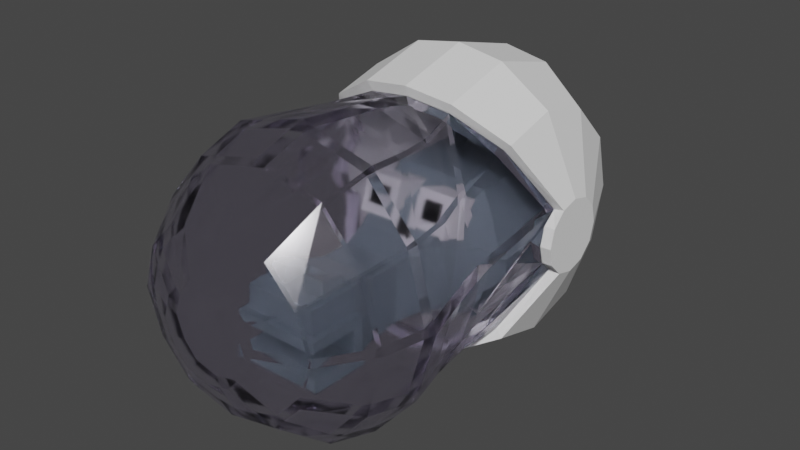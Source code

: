 # Source: player.blend  (saved by Blender 2.80.75; exported with 4.5.12 LTS)
import bpy
from mathutils import Matrix  # noqa: F401  (used for matrix-valued properties, if any)

bpy.ops.wm.read_factory_settings(use_empty=True)
scene = bpy.context.scene
scene.name = 'Scene'

# ---- collections
col_head = bpy.data.collections.new('head'); scene.collection.children.link(col_head)
col_spacesuit = bpy.data.collections.new('spacesuit'); scene.collection.children.link(col_spacesuit)

# ---- materials (node trees are filled in below, after node groups)
mat_002 = bpy.data.materials.new('Материал.002')
mat_x = bpy.data.materials.new('глаз')
mat_x_1 = bpy.data.materials.new('Материал')
mat_001 = bpy.data.materials.new('Материал.001')

# ---- material node trees
mat_002.use_nodes = True; mat_002.node_tree.nodes.clear()
_N = mat_002.node_tree.nodes; _L = mat_002.node_tree.links
n0 = _N.new('ShaderNodeOutputMaterial'); n0.name = 'Вывод материала'; n0.location = (300, 300)
n1 = _N.new('ShaderNodeBsdfPrincipled'); n1.name = 'Принципиальный BSDF'; n1.location = (10, 300)
n1.distribution = 'GGX'
n1.subsurface_method = 'BURLEY'
n1.inputs[0].default_value = (0.1628, 0.2058, 0.2287, 1.0)
n1.inputs[3].default_value = 1.45
n1.inputs[27].default_value = (0.0, 0.0, 0.0, 1.0)
n1.inputs[28].default_value = 1.0
_L.new(n1.outputs[0], n0.inputs[0])
n0.is_active_output = True
mat_x.use_nodes = True; mat_x.node_tree.nodes.clear()
_N = mat_x.node_tree.nodes; _L = mat_x.node_tree.links
n0 = _N.new('ShaderNodeOutputMaterial'); n0.name = 'Вывод материала'; n0.location = (300, 300)
n1 = _N.new('ShaderNodeBsdfPrincipled'); n1.name = 'Принципиальный BSDF'; n1.location = (10, 300)
n1.distribution = 'GGX'
n1.subsurface_method = 'BURLEY'
n1.inputs[3].default_value = 1.45
n1.inputs[27].default_value = (0.0, 0.0, 0.0, 1.0)
n1.inputs[28].default_value = 1.0
_L.new(n1.outputs[0], n0.inputs[0])
n0.is_active_output = True
mat_x_1.use_nodes = True; mat_x_1.node_tree.nodes.clear()
_N = mat_x_1.node_tree.nodes; _L = mat_x_1.node_tree.links
n0 = _N.new('ShaderNodeOutputMaterial'); n0.name = 'Вывод материала'; n0.location = (300, 300)
n1 = _N.new('ShaderNodeBsdfPrincipled'); n1.name = 'Принципиальный BSDF'; n1.location = (10, 300)
n1.distribution = 'GGX'
n1.subsurface_method = 'BURLEY'
n1.inputs[0].default_value = (0.0, 0.0, 0.0, 1.0)
n1.inputs[3].default_value = 1.45
n1.inputs[27].default_value = (0.0, 0.0, 0.0, 1.0)
n1.inputs[28].default_value = 1.0
_L.new(n1.outputs[0], n0.inputs[0])
n0.is_active_output = True
mat_001.use_nodes = True; mat_001.node_tree.nodes.clear()
_N = mat_001.node_tree.nodes; _L = mat_001.node_tree.links
n0 = _N.new('ShaderNodeOutputMaterial'); n0.name = 'Вывод материала'; n0.location = (300, 300)
n1 = _N.new('ShaderNodeBsdfGlass'); n1.name = 'BSDF стекла'; n1.location = (10, 300)
n1.distribution = 'GGX'
n1.inputs[0].default_value = (0.9649, 0.9492, 1.0, 1.0)
n1.inputs[1].default_value = 0.116
n1.inputs[2].default_value = 1.2
n2 = _N.new('ShaderNodeCombineXYZ'); n2.name = 'Объединить XYZ'; n2.location = (-180, 270)
_L.new(n1.outputs[0], n0.inputs[0])
_L.new(n2.outputs[0], n1.inputs[3])
n0.is_active_output = True

# ---- world
world_world = bpy.data.worlds.new('World'); scene.world = world_world
world_world.use_nodes = True; world_world.node_tree.nodes.clear()
_N = world_world.node_tree.nodes; _L = world_world.node_tree.links
n0 = _N.new('ShaderNodeOutputWorld'); n0.name = 'World Output'; n0.location = (300, 300)
n1 = _N.new('ShaderNodeBackground'); n1.name = 'Background'; n1.location = (10, 300)
n1.inputs[0].default_value = (0.05088, 0.05088, 0.05088, 1.0)
_L.new(n1.outputs[0], n0.inputs[0])
n0.is_active_output = True
world_world.color = (0.05088, 0.05088, 0.05088)
world_world.use_sun_shadow = False
world_world.sun_shadow_jitter_overblur = 0.0

# ---- meshes
me_x = bpy.data.meshes.new('Куб')
me_x.from_pydata([(1.0, -1.0, 1.0), (1.0, 0.5, -1.0), (0.0, 0.5, -1.0), (0.0, 0.5, 1.0), (0.0, 3.0, 1.0), (1.0, 3.0, 1.0), (1.0, 3.0, -0.9), (0.0, 3.0, -0.9), (0.0, 5.0, 2.0), (1.4, 5.0, 2.0), (1.4, 5.0, -1.5), (0.0, 5.0, -1.5), (0.0, 8.0, 2.0), (1.4, 8.0, 2.0), (1.4, 8.0, -1.5), (0.0, 8.0, -1.5), (2.0, 5.0, 0.3675), (2.0, 5.0, -0.3675), (2.0, 7.2, 0.735), (2.0, 7.2, -0.735), (0.3, 0.3, 1.0), (0.7, 0.4, 1.0), (0.9, -0.5, 1.0), (0.3, -0.5, 1.0), (0.3, 0.3, 1.1), (0.7, 0.4, 1.2), (0.9, -0.5, 1.5), (0.3, -0.5, 1.5), (0.0, 1.3, 0.8), (0.0, 2.2, 0.8), (0.0, 2.2, -0.9), (0.0, 1.3, -1.0), (0.8, 1.3, -1.0), (0.8, 2.2, -0.9), (0.8, 2.2, 0.8), (0.8, 1.3, 0.8), (1.0, -1.0, -1.0), (1.0, 0.5, 1.0), (0.0, -1.0, -1.0), (0.7656, 6.631, 2.0), (1.034, 6.631, 2.0), (0.7656, 7.169, 2.0), (1.034, 7.169, 2.0), (0.7656, 7.549, 4.3), (1.034, 7.549, 4.3), (0.7656, 7.851, 4.5), (1.034, 7.851, 4.5), (0.7656, 6.657, 2.833), (0.7656, 6.977, 3.667), (0.7656, 7.873, 3.667), (0.7656, 7.777, 2.833), (1.034, 7.873, 3.667), (1.034, 7.777, 2.833), (1.034, 6.977, 3.667), (1.034, 6.657, 2.833), (1.0, 0.5, 0.0), (0.0, 0.2, 0.0), (0.0, -1.0, 1.0), (0.0, -1.0, 0.5), (1.0, 0.5, 0.5), (1.0, 0.5, 0.3), (1.0, -1.0, 0.3), (0.0, -1.0, 0.3), (0.0, 0.2, -0.7), (1.0, 0.2, -1.0), (1.0, 0.2, 0.0), (1.0, 0.2, -0.7), (1.0, 0.2, 0.3), (1.2, -1.2, -0.699), (1.2, -1.2, -0.999), (0.0, -1.2, -1.0), (0.0, -1.2, -0.7), (1.2, -1.2, 0.301), (1.2, -1.2, 0.001), (0.0, -1.2, 0.3), (0.0, -1.2, 0.0), (1.2, 0.2, -2.98e-08), (1.2, 0.2, -0.7), (1.2, 0.2, -1.0), (1.2, 0.5, 0.3), (1.2, 0.2, 0.3), (1.2, 0.5, -1.0)], [], [(63, 38, 70, 71), (2, 1, 36, 38), (37, 3, 20, 21), (30, 29, 4, 7), (10, 17, 6), (34, 33, 6, 5), (33, 30, 7, 6), (29, 34, 5, 4), (5, 16, 9), (6, 7, 11, 10), (4, 5, 9, 8), (7, 4, 8, 11), (10, 11, 15, 14), (6, 17, 16, 5), (9, 13, 42, 40), (16, 17, 19, 18), (13, 9, 16, 18), (10, 14, 19, 17), (14, 13, 18, 19), (20, 23, 27, 24), (57, 0, 22, 23), (0, 37, 21, 22), (3, 57, 23, 20), (25, 24, 27, 26), (22, 21, 25, 26), (23, 22, 26, 27), (21, 20, 24, 25), (3, 37, 35, 28), (28, 35, 34, 29), (1, 2, 31, 32), (32, 31, 30, 33), (37, 59, 55, 1, 32, 35), (35, 32, 33, 34), (2, 3, 28, 31), (31, 28, 29, 30), (36, 1, 64), (60, 37, 0, 61, 67), (61, 0, 57, 62), (59, 37, 60), (49, 48, 43, 45), (13, 12, 41, 42), (12, 8, 39, 41), (8, 9, 40, 39), (43, 44, 46, 45), (51, 49, 45, 46), (53, 51, 46, 44), (48, 53, 44, 43), (39, 40, 54, 47), (47, 54, 53, 48), (40, 42, 52, 54), (54, 52, 51, 53), (42, 41, 50, 52), (52, 50, 49, 51), (41, 39, 47, 50), (50, 47, 48, 49), (66, 77, 76, 65, 56, 63), (58, 56, 62), (57, 58, 62), (64, 66, 77, 78), (65, 67, 80, 76), (55, 59, 60), (38, 36, 69, 70), (1, 55, 60, 79, 81), (78, 77, 68, 69), (69, 68, 71, 70), (73, 72, 74, 75), (76, 80, 72, 73), (56, 65, 76, 73, 75), (62, 56, 75, 74), (36, 64, 78, 69), (61, 62, 74, 72), (67, 61, 72, 80), (81, 79, 80, 76, 77, 78), (64, 1, 81, 78), (12, 13, 14, 15), (60, 67, 80, 79), (66, 63, 71, 68, 77)])
_uv = me_x.uv_layers.new(name='UVКарта')
_uv.uv.foreach_set('vector', [0.0, 0.0, 0.0, 0.0, 0.0, 0.0, 0.0, 0.0, 0.25, 0.5, 0.375, 0.5, 0.375, 0.75, 0.25, 0.75, 0.625, 0.5, 0.75, 0.5, 0.75, 0.5, 0.625, 0.5, 0.0, 0.0, 0.0, 0.0, 0.0, 0.0, 0.0, 0.0, 0.375, 0.5, 0.375, 0.5, 0.375, 0.5, 0.625, 0.5, 0.375, 0.5, 0.375, 0.5, 0.625, 0.5, 0.375, 0.5, 0.25, 0.5, 0.25, 0.5, 0.375, 0.5, 0.75, 0.5, 0.625, 0.5, 0.625, 0.5, 0.75, 0.5, 0.625, 0.5, 0.625, 0.5, 0.625, 0.5, 0.375, 0.5, 0.25, 0.5, 0.25, 0.5, 0.375, 0.5, 0.75, 0.5, 0.625, 0.5, 0.625, 0.5, 0.75, 0.5, 0.0, 0.0, 0.0, 0.0, 0.0, 0.0, 0.0, 0.0, 0.375, 0.5, 0.375, 0.375, 0.375, 0.375, 0.375, 0.5, 0.375, 0.5, 0.375, 0.5, 0.625, 0.5, 0.625, 0.5, 0.625, 0.5, 0.625, 0.5, 0.625, 0.5, 0.625, 0.5, 0.625, 0.5, 0.375, 0.5, 0.375, 0.5, 0.625, 0.5, 0.625, 0.5, 0.625, 0.5, 0.625, 0.5, 0.625, 0.5, 0.375, 0.5, 0.375, 0.5, 0.375, 0.5, 0.375, 0.5, 0.0, 0.0, 0.0, 0.0, 0.0, 0.0, 0.0, 0.0, 0.0, 0.0, 0.0, 0.0, 0.0, 0.0, 0.0, 0.0, 0.625, 0.875, 0.625, 0.75, 0.625, 0.75, 0.625, 0.875, 0.625, 0.75, 0.625, 0.5, 0.625, 0.5, 0.625, 0.75, 0.0, 0.0, 0.0, 0.0, 0.0, 0.0, 0.0, 0.0, 0.625, 0.5, 0.75, 0.5, 0.75, 0.75, 0.625, 0.75, 0.625, 0.75, 0.625, 0.5, 0.625, 0.5, 0.625, 0.75, 0.625, 0.875, 0.625, 0.75, 0.625, 0.75, 0.625, 0.875, 0.625, 0.5, 0.75, 0.5, 0.75, 0.5, 0.625, 0.5, 0.75, 0.5, 0.625, 0.5, 0.625, 0.5, 0.75, 0.5, 0.75, 0.5, 0.625, 0.5, 0.625, 0.5, 0.75, 0.5, 0.375, 0.5, 0.25, 0.5, 0.25, 0.5, 0.375, 0.5, 0.375, 0.5, 0.25, 0.5, 0.25, 0.5, 0.375, 0.5, 0.625, 0.5, 0.5625, 0.5, 0.5, 0.5, 0.375, 0.5, 0.375, 0.5, 0.625, 0.5, 0.625, 0.5, 0.375, 0.5, 0.375, 0.5, 0.625, 0.5, 0.0, 0.0, 0.0, 0.0, 0.0, 0.0, 0.0, 0.0, 0.0, 0.0, 0.0, 0.0, 0.0, 0.0, 0.0, 0.0, 0.375, 0.75, 0.375, 0.5, 0.375, 0.625, 0.5625, 0.5, 0.625, 0.5, 0.625, 0.75, 0.5625, 0.75, 0.5625, 0.625, 0.5625, 0.75, 0.625, 0.75, 0.625, 0.875, 0.5625, 0.875, 0.5625, 0.5, 0.625, 0.5, 0.5625, 0.5, 0.0, 0.0, 0.0, 0.0, 0.0, 0.0, 0.0, 0.0, 0.0, 0.0, 0.0, 0.0, 0.0, 0.0, 0.0, 0.0, 0.0, 0.0, 0.0, 0.0, 0.0, 0.0, 0.0, 0.0, 0.75, 0.5, 0.625, 0.5, 0.625, 0.5, 0.75, 0.5, 0.625, 0.375, 0.625, 0.5, 0.625, 0.5, 0.625, 0.375, 0.0, 0.0, 0.0, 0.0, 0.0, 0.0, 0.0, 0.0, 0.625, 0.5, 0.625, 0.5, 0.625, 0.5, 0.625, 0.5, 0.75, 0.5, 0.625, 0.5, 0.625, 0.5, 0.75, 0.5, 0.75, 0.5, 0.625, 0.5, 0.625, 0.5, 0.75, 0.5, 0.75, 0.5, 0.625, 0.5, 0.625, 0.5, 0.75, 0.5, 0.625, 0.5, 0.625, 0.5, 0.625, 0.5, 0.625, 0.5, 0.625, 0.5, 0.625, 0.5, 0.625, 0.5, 0.625, 0.5, 0.0, 0.0, 0.0, 0.0, 0.0, 0.0, 0.0, 0.0, 0.0, 0.0, 0.0, 0.0, 0.0, 0.0, 0.0, 0.0, 0.0, 0.0, 0.0, 0.0, 0.0, 0.0, 0.0, 0.0, 0.0, 0.0, 0.0, 0.0, 0.0, 0.0, 0.0, 0.0, 0.4375, 0.625, 0.4375, 0.625, 0.5, 0.625, 0.5, 0.625, 0.5, 0.875, 0.4375, 0.875, 0.0, 0.0, 0.0, 0.0, 0.0, 0.0, 0.0, 0.0, 0.0, 0.0, 0.0, 0.0, 0.375, 0.625, 0.4375, 0.625, 0.4375, 0.625, 0.375, 0.625, 0.5, 0.625, 0.5625, 0.625, 0.5625, 0.625, 0.5, 0.625, 0.5, 0.5, 0.5625, 0.5, 0.5625, 0.5, 0.25, 0.75, 0.375, 0.75, 0.375, 0.75, 0.25, 0.75, 0.375, 0.5, 0.5, 0.5, 0.5625, 0.5, 0.5625, 0.5, 0.375, 0.5, 0.375, 0.625, 0.4375, 0.625, 0.4375, 0.75, 0.375, 0.75, 0.375, 0.75, 0.4375, 0.75, 0.4375, 0.875, 0.375, 0.875, 0.5, 0.75, 0.5625, 0.75, 0.5625, 0.875, 0.5, 0.875, 0.5, 0.625, 0.5625, 0.625, 0.5625, 0.75, 0.5, 0.75, 0.5, 0.875, 0.5, 0.625, 0.5, 0.625, 0.5, 0.75, 0.5, 0.875, 0.0, 0.0, 0.0, 0.0, 0.0, 0.0, 0.0, 0.0, 0.375, 0.75, 0.375, 0.625, 0.375, 0.625, 0.375, 0.75, 0.5625, 0.75, 0.5625, 0.875, 0.5625, 0.875, 0.5625, 0.75, 0.5625, 0.625, 0.5625, 0.75, 0.5625, 0.75, 0.5625, 0.625, 0.375, 0.5, 0.5625, 0.5, 0.5625, 0.625, 0.5, 0.625, 0.4375, 0.625, 0.375, 0.625, 0.375, 0.625, 0.375, 0.5, 0.375, 0.5, 0.375, 0.625, 0.0, 0.0, 0.0, 0.0, 0.375, 0.5, 0.375, 0.375, 0.5625, 0.5, 0.5625, 0.625, 0.5625, 0.625, 0.5625, 0.5, 0.4375, 0.625, 0.4375, 0.875, 0.4375, 0.875, 0.4375, 0.75, 0.4375, 0.625])
me_x.materials.append(mat_002)
me_x.use_remesh_preserve_volume = False
me_x.use_remesh_preserve_attributes = False
me_x.use_mirror_vertex_groups = False
me_x.update()
me_001 = bpy.data.meshes.new('Куб.001')
me_001.from_pydata([(-1.0, -1.0, -1.0), (-1.0, -1.0, 1.0), (-1.0, 1.0, -1.0), (-1.0, 1.0, 1.0), (1.0, -1.0, -1.0), (1.0, -1.0, 1.0), (1.0, 1.0, -1.0), (1.0, 1.0, 1.0)], [], [(0, 1, 3, 2), (2, 3, 7, 6), (6, 7, 5, 4), (4, 5, 1, 0), (2, 6, 4, 0), (7, 3, 1, 5)])
_uv = me_001.uv_layers.new(name='UVКарта')
_uv.uv.foreach_set('vector', [0.375, 0.0, 0.625, 0.0, 0.625, 0.25, 0.375, 0.25, 0.375, 0.25, 0.625, 0.25, 0.625, 0.5, 0.375, 0.5, 0.375, 0.5, 0.625, 0.5, 0.625, 0.75, 0.375, 0.75, 0.375, 0.75, 0.625, 0.75, 0.625, 1.0, 0.375, 1.0, 0.125, 0.5, 0.375, 0.5, 0.375, 0.75, 0.125, 0.75, 0.625, 0.5, 0.875, 0.5, 0.875, 0.75, 0.625, 0.75])
me_001.use_remesh_preserve_volume = False
me_001.use_remesh_preserve_attributes = False
me_001.use_mirror_vertex_groups = False
me_001.update()
me_002 = bpy.data.meshes.new('Куб.002')
me_002.from_pydata([(-1.0, -1.0, -1.0), (-1.0, -1.0, 1.0), (-1.0, 1.0, -1.0), (-1.0, 1.0, 1.0), (1.0, -1.0, -1.0), (1.0, -1.0, 1.0), (1.0, 1.0, -1.0), (1.0, 1.0, 1.0)], [], [(0, 1, 3, 2), (2, 3, 7, 6), (6, 7, 5, 4), (4, 5, 1, 0), (2, 6, 4, 0), (7, 3, 1, 5)])
_uv = me_002.uv_layers.new(name='UVКарта')
_uv.uv.foreach_set('vector', [0.375, 0.0, 0.625, 0.0, 0.625, 0.25, 0.375, 0.25, 0.375, 0.25, 0.625, 0.25, 0.625, 0.5, 0.375, 0.5, 0.375, 0.5, 0.625, 0.5, 0.625, 0.75, 0.375, 0.75, 0.375, 0.75, 0.625, 0.75, 0.625, 1.0, 0.375, 1.0, 0.125, 0.5, 0.375, 0.5, 0.375, 0.75, 0.125, 0.75, 0.625, 0.5, 0.875, 0.5, 0.875, 0.75, 0.625, 0.75])
me_002.materials.append(mat_x)
me_002.use_remesh_preserve_volume = False
me_002.use_remesh_preserve_attributes = False
me_002.use_mirror_vertex_groups = False
me_002.update()
me_003 = bpy.data.meshes.new('Куб.003')
me_003.from_pydata([(-1.0, -1.0, -1.0), (-1.0, -1.0, 1.0), (-1.0, 1.0, -1.0), (-1.0, 1.0, 1.0), (1.0, -1.0, -1.0), (1.0, -1.0, 1.0), (1.0, 1.0, -1.0), (1.0, 1.0, 1.0)], [], [(0, 1, 3, 2), (2, 3, 7, 6), (6, 7, 5, 4), (4, 5, 1, 0), (2, 6, 4, 0), (7, 3, 1, 5)])
_uv = me_003.uv_layers.new(name='UVКарта')
_uv.uv.foreach_set('vector', [0.375, 0.0, 0.625, 0.0, 0.625, 0.25, 0.375, 0.25, 0.375, 0.25, 0.625, 0.25, 0.625, 0.5, 0.375, 0.5, 0.375, 0.5, 0.625, 0.5, 0.625, 0.75, 0.375, 0.75, 0.375, 0.75, 0.625, 0.75, 0.625, 1.0, 0.375, 1.0, 0.125, 0.5, 0.375, 0.5, 0.375, 0.75, 0.125, 0.75, 0.625, 0.5, 0.875, 0.5, 0.875, 0.75, 0.625, 0.75])
me_003.materials.append(mat_x_1)
me_003.use_remesh_preserve_volume = False
me_003.use_remesh_preserve_attributes = False
me_003.use_mirror_vertex_groups = False
me_003.update()
me_004 = bpy.data.meshes.new('Куб.004')
me_004.from_pydata([(-1.0, -1.0, -1.0), (-1.0, -1.0, 1.0), (-1.0, 1.0, -1.0), (-1.0, 1.0, 1.0), (1.0, -1.0, -1.0), (1.0, -1.0, 1.0), (1.0, 1.0, -1.0), (1.0, 1.0, 1.0)], [], [(0, 1, 3, 2), (2, 3, 7, 6), (6, 7, 5, 4), (4, 5, 1, 0), (2, 6, 4, 0), (7, 3, 1, 5)])
_uv = me_004.uv_layers.new(name='UVКарта')
_uv.uv.foreach_set('vector', [0.375, 0.0, 0.625, 0.0, 0.625, 0.25, 0.375, 0.25, 0.375, 0.25, 0.625, 0.25, 0.625, 0.5, 0.375, 0.5, 0.375, 0.5, 0.625, 0.5, 0.625, 0.75, 0.375, 0.75, 0.375, 0.75, 0.625, 0.75, 0.625, 1.0, 0.375, 1.0, 0.125, 0.5, 0.375, 0.5, 0.375, 0.75, 0.125, 0.75, 0.625, 0.5, 0.875, 0.5, 0.875, 0.75, 0.625, 0.75])
me_004.materials.append(mat_x_1)
me_004.use_remesh_preserve_volume = False
me_004.use_remesh_preserve_attributes = False
me_004.use_mirror_vertex_groups = False
me_004.update()
me_x_1 = bpy.data.meshes.new('Сфера')
me_x_1.from_pydata([(0.6154, 4.446, 2.797), (1.135, 2.188, 3.764), (2.194, 4.023, 2.797), (2.678, 4.861, 1.348), (2.793, 5.06, 7.262e-05), (1.515, 1.808, 3.764), (3.35, 2.867, 2.797), (4.188, 3.351, 1.348), (4.387, 3.466, 7.269e-05), (1.654, 1.288, 3.764), (3.773, 1.288, 2.797), (4.741, 1.288, 1.348), (4.97, 1.289, 7.272e-05), (1.515, 0.769, 3.764), (3.35, -0.2904, 2.797), (4.188, -0.7744, 1.348), (4.387, -0.8883, 7.269e-05), (1.135, 0.3888, 3.764), (0.6154, 0.2496, 3.764), (0.09605, 0.3888, 3.764), (-0.2842, 0.769, 3.764), (-2.119, -0.2904, 2.797), (-2.957, -0.7744, 1.348), (-3.156, -0.8883, 7.236e-05), (-0.4233, 1.288, 3.764), (-2.542, 1.288, 2.797), (-3.51, 1.288, 1.348), (-3.739, 1.289, 7.234e-05), (-0.2842, 1.808, 3.764), (-2.119, 2.867, 2.797), (-2.957, 3.351, 1.348), (-3.156, 3.466, 7.236e-05), (0.09605, 2.188, 3.764), (-0.9633, 4.023, 2.797), (-1.447, 4.861, 1.348), (-1.562, 5.06, 7.243e-05), (0.6154, 2.327, 3.764), (0.6154, 5.414, 1.348), (0.6154, 5.644, 7.253e-05)], [], [(37, 0, 2, 3), (38, 37, 3, 4), (0, 36, 1, 2), (3, 2, 6, 7), (4, 3, 7, 8), (2, 1, 5, 6), (8, 7, 11, 12), (6, 5, 9, 10), (7, 6, 10, 11), (10, 9, 13, 14), (11, 10, 14, 15), (12, 11, 15, 16), (22, 21, 25, 26), (23, 22, 26, 27), (21, 20, 24, 25), (27, 26, 30, 31), (25, 24, 28, 29), (26, 25, 29, 30), (31, 30, 34, 35), (29, 28, 32, 33), (30, 29, 33, 34), (34, 33, 0, 37), (5, 1, 36, 32, 28, 24, 20, 19, 18, 17, 13, 9), (35, 34, 37, 38), (33, 32, 36, 0)])
_uv = me_x_1.uv_layers.new(name='UVКарта')
_uv.uv.foreach_set('vector', [0.75, 0.625, 0.75, 0.75, 0.6667, 0.75, 0.6667, 0.625, 0.75, 0.5, 0.75, 0.625, 0.6667, 0.625, 0.6667, 0.5, 0.75, 0.75, 0.75, 0.875, 0.6667, 0.875, 0.6667, 0.75, 0.6667, 0.625, 0.6667, 0.75, 0.5833, 0.75, 0.5833, 0.625, 0.6667, 0.5, 0.6667, 0.625, 0.5833, 0.625, 0.5833, 0.5, 0.6667, 0.75, 0.6667, 0.875, 0.5833, 0.875, 0.5833, 0.75, 0.5833, 0.5, 0.5833, 0.625, 0.5, 0.625, 0.5, 0.5, 0.5833, 0.75, 0.5833, 0.875, 0.5, 0.875, 0.5, 0.75, 0.5833, 0.625, 0.5833, 0.75, 0.5, 0.75, 0.5, 0.625, 0.5, 0.75, 0.5, 0.875, 0.4167, 0.875, 0.4167, 0.75, 0.5, 0.625, 0.5, 0.75, 0.4167, 0.75, 0.4167, 0.625, 0.5, 0.5, 0.5, 0.625, 0.4167, 0.625, 0.4167, 0.5, 0.08333, 0.625, 0.08333, 0.75, 0.0, 0.75, 0.0, 0.625, 0.08333, 0.5, 0.08333, 0.625, 0.0, 0.625, 0.0, 0.5, 0.08333, 0.75, 0.08333, 0.875, 0.0, 0.875, 0.0, 0.75, 1.0, 0.5, 1.0, 0.625, 0.9167, 0.625, 0.9167, 0.5, 1.0, 0.75, 1.0, 0.875, 0.9167, 0.875, 0.9167, 0.75, 1.0, 0.625, 1.0, 0.75, 0.9167, 0.75, 0.9167, 0.625, 0.9167, 0.5, 0.9167, 0.625, 0.8333, 0.625, 0.8333, 0.5, 0.9167, 0.75, 0.9167, 0.875, 0.8333, 0.875, 0.8333, 0.75, 0.9167, 0.625, 0.9167, 0.75, 0.8333, 0.75, 0.8333, 0.625, 0.8333, 0.625, 0.8333, 0.75, 0.75, 0.75, 0.75, 0.625, 0.5833, 0.875, 0.6667, 0.875, 0.75, 0.875, 0.8333, 0.875, 0.9167, 0.875, 0.0, 0.875, 0.08333, 0.875, 0.1667, 0.875, 0.25, 0.875, 0.3333, 0.875, 0.4167, 0.875, 0.5, 0.875, 0.8333, 0.5, 0.8333, 0.625, 0.75, 0.625, 0.75, 0.5, 0.8333, 0.75, 0.8333, 0.875, 0.75, 0.875, 0.75, 0.75])
me_x_1.use_remesh_preserve_volume = False
me_x_1.use_remesh_preserve_attributes = False
me_x_1.use_mirror_vertex_groups = False
me_x_1.update()
me_001_1 = bpy.data.meshes.new('Сфера.001')
me_001_1.from_pydata([(2.98e-08, -0.7774, -1.159), (8.941e-08, 0.2103, -0.7922), (1.192e-07, 0.5155, -0.8176), (-3.753e-05, 0.7816, -0.8821), (0.1673, -0.9239, -1.488), (0.3536, -0.7774, -1.239), (0.4619, -0.4542, -0.988), (0.5, -0.1106, -0.8912), (0.4617, 0.2142, -0.9236), (0.4018, 0.5103, -0.942), (0.304, 0.8082, -0.9262), (0.2658, -0.9239, -1.602), (0.5594, -0.7774, -1.458), (0.7471, -0.4542, -1.313), (0.813, -0.1106, -1.257), (0.7471, 0.2103, -1.275), (0.6428, 0.5356, -1.245), (0.6303, 0.9218, -1.113), (0.3171, -0.9239, -1.757), (0.6541, -0.7774, -1.757), (0.8709, -0.4542, -1.757), (0.947, -0.1106, -1.757), (0.8701, 0.2115, -1.727), (0.8228, 0.5358, -1.676), (0.8482, 1.171, -1.526), (0.2658, -0.9239, -1.913), (0.5594, -0.7774, -2.056), (0.7471, -0.4542, -2.201), (0.813, -0.1106, -2.257), (0.7305, 0.1995, -2.266), (0.6856, 0.5052, -2.27), (0.6303, 0.9218, -2.353), (0.1673, -0.9239, -2.026), (0.3536, -0.7774, -2.275), (0.4619, -0.4542, -2.527), (0.5, -0.1106, -2.623), (0.4619, 0.2103, -2.593), (0.3536, 0.5155, -2.573), (0.304, 0.8082, -2.54), (2.98e-08, -0.9239, -2.068), (-2.98e-08, -0.7774, -2.355), (0.0, -0.4542, -2.646), (-2.98e-08, -0.1106, -2.757), (2.98e-08, 0.2103, -2.722), (5.96e-08, 0.5155, -2.699), (-3.761e-05, 0.7816, -2.584), (2.98e-08, -0.9239, -1.443), (8.941e-08, -0.4542, -0.869), (8.941e-08, -0.1106, -0.7572), (0.8482, 1.171, -1.941), (0.7675, 0.5155, -1.993), (0.847, 1.041, -1.733), (0.847, 1.075, -1.86), (0.847, 1.075, -1.606)], [], [(2, 1, 8, 9), (48, 47, 6, 7), (0, 46, 4, 5), (3, 2, 9, 10), (1, 48, 7, 8), (47, 0, 5, 6), (5, 4, 11, 12), (10, 9, 16, 17), (8, 7, 14, 15), (6, 5, 12, 13), (9, 8, 15, 16), (7, 6, 13, 14), (17, 16, 23, 24), (15, 14, 21, 22), (13, 12, 19, 20), (16, 15, 22, 23), (14, 13, 20, 21), (12, 11, 18, 19), (23, 22, 29, 30, 50), (21, 20, 27, 28), (19, 18, 25, 26), (23, 50, 49, 52, 51, 53, 24), (22, 21, 28, 29), (20, 19, 26, 27), (30, 29, 36, 37), (28, 27, 34, 35), (26, 25, 32, 33), (31, 30, 37, 38), (29, 28, 35, 36), (27, 26, 33, 34), (38, 37, 44, 45), (36, 35, 42, 43), (34, 33, 40, 41), (11, 4, 46, 39, 32, 25, 18), (37, 36, 43, 44), (35, 34, 41, 42), (33, 32, 39, 40), (30, 31, 49, 50)])
_uv = me_001_1.uv_layers.new(name='UVКарта')
_uv.uv.foreach_set('vector', [0.75, 0.25, 0.75, 0.375, 0.6667, 0.375, 0.6667, 0.25, 0.75, 0.5, 0.75, 0.625, 0.6667, 0.625, 0.6667, 0.5, 0.75, 0.75, 0.75, 0.875, 0.6667, 0.875, 0.6667, 0.75, 0.75, 0.125, 0.75, 0.25, 0.6667, 0.25, 0.6667, 0.125, 0.75, 0.375, 0.75, 0.5, 0.6667, 0.5, 0.6667, 0.375, 0.75, 0.625, 0.75, 0.75, 0.6667, 0.75, 0.6667, 0.625, 0.6667, 0.75, 0.6667, 0.875, 0.5833, 0.875, 0.5833, 0.75, 0.6667, 0.125, 0.6667, 0.25, 0.5833, 0.25, 0.5833, 0.125, 0.6667, 0.375, 0.6667, 0.5, 0.5833, 0.5, 0.5833, 0.375, 0.6667, 0.625, 0.6667, 0.75, 0.5833, 0.75, 0.5833, 0.625, 0.6667, 0.25, 0.6667, 0.375, 0.5833, 0.375, 0.5833, 0.25, 0.6667, 0.5, 0.6667, 0.625, 0.5833, 0.625, 0.5833, 0.5, 0.5833, 0.125, 0.5833, 0.25, 0.5, 0.25, 0.5, 0.125, 0.5833, 0.375, 0.5833, 0.5, 0.5, 0.5, 0.5, 0.375, 0.5833, 0.625, 0.5833, 0.75, 0.5, 0.75, 0.5, 0.625, 0.5833, 0.25, 0.5833, 0.375, 0.5, 0.375, 0.5, 0.25, 0.5833, 0.5, 0.5833, 0.625, 0.5, 0.625, 0.5, 0.5, 0.5833, 0.75, 0.5833, 0.875, 0.5, 0.875, 0.5, 0.75, 0.5, 0.25, 0.5, 0.375, 0.4167, 0.375, 0.4167, 0.25, 0.4583, 0.25, 0.5, 0.5, 0.5, 0.625, 0.4167, 0.625, 0.4167, 0.5, 0.5, 0.75, 0.5, 0.875, 0.4167, 0.875, 0.4167, 0.75, 0.5, 0.25, 0.4583, 0.25, 0.0, 0.0, 0.125, 0.03125, 0.25, 0.0625, 0.375, 0.09375, 0.5, 0.125, 0.5, 0.375, 0.5, 0.5, 0.4167, 0.5, 0.4167, 0.375, 0.5, 0.625, 0.5, 0.75, 0.4167, 0.75, 0.4167, 0.625, 0.4167, 0.25, 0.4167, 0.375, 0.3333, 0.375, 0.3333, 0.25, 0.4167, 0.5, 0.4167, 0.625, 0.3333, 0.625, 0.3333, 0.5, 0.4167, 0.75, 0.4167, 0.875, 0.3333, 0.875, 0.3333, 0.75, 0.4167, 0.125, 0.4167, 0.25, 0.3333, 0.25, 0.3333, 0.125, 0.4167, 0.375, 0.4167, 0.5, 0.3333, 0.5, 0.3333, 0.375, 0.4167, 0.625, 0.4167, 0.75, 0.3333, 0.75, 0.3333, 0.625, 0.3333, 0.125, 0.3333, 0.25, 0.25, 0.25, 0.25, 0.125, 0.3333, 0.375, 0.3333, 0.5, 0.25, 0.5, 0.25, 0.375, 0.3333, 0.625, 0.3333, 0.75, 0.25, 0.75, 0.25, 0.625, 0.5833, 0.875, 0.6667, 0.875, 0.75, 0.875, 0.25, 0.875, 0.3333, 0.875, 0.4167, 0.875, 0.5, 0.875, 0.3333, 0.25, 0.3333, 0.375, 0.25, 0.375, 0.25, 0.25, 0.3333, 0.5, 0.3333, 0.625, 0.25, 0.625, 0.25, 0.5, 0.3333, 0.75, 0.3333, 0.875, 0.25, 0.875, 0.25, 0.75, 0.4167, 0.25, 0.4167, 0.125, 0.0, 0.0, 0.4583, 0.25])
me_001_1.materials.append(mat_001)
me_001_1.use_remesh_preserve_volume = False
me_001_1.use_remesh_preserve_attributes = False
me_001_1.use_mirror_vertex_groups = False
me_001_1.update()

# ---- objects
ob_head_base = bpy.data.objects.new('head_base', me_x)
ob_eye_r = bpy.data.objects.new('eye_r', me_001)
ob_eye_l = bpy.data.objects.new('eye_l', me_002)
ob_pupil_l = bpy.data.objects.new('pupil_l', me_003)
ob_pupil_r = bpy.data.objects.new('pupil_r', me_004)
ob_helmet = bpy.data.objects.new('helmet', me_x_1)
ob_glass = bpy.data.objects.new('glass', me_001_1)

# ---- transforms, parenting, visibility, modifiers, constraints
ob_head_base.location = (0.0, -5.753, 3.203)
ob_head_base.lineart.crease_threshold = 0.0
_m = ob_head_base.modifiers.new('Симметрия', 'MIRROR')
ob_eye_r.location = (0.83, -1.753, 4.703)
ob_eye_r.rotation_euler = (-0.3265, 5.017e-18, 5.667e-20)
ob_eye_r.scale = (0.52, 0.52, 0.52)
ob_eye_r.lineart.crease_threshold = 0.0
ob_eye_l.location = (-0.82, -1.753, 4.703)
ob_eye_l.rotation_euler = (-0.3265, 5.017e-18, 5.667e-20)
ob_eye_l.scale = (0.52, 0.52, 0.52)
ob_eye_l.lineart.crease_threshold = 0.0
ob_pupil_l.location = (-0.8117, -2.078, 4.838)
ob_pupil_l.rotation_euler = (-0.3265, 5.017e-18, 5.667e-20)
ob_pupil_l.scale = (0.253, 0.253, 0.253)
ob_pupil_l.lineart.crease_threshold = 0.0
ob_pupil_r.location = (0.854, -2.078, 4.838)
ob_pupil_r.rotation_euler = (-0.3265, 5.017e-18, 5.667e-20)
ob_pupil_r.scale = (0.253, 0.253, 0.253)
ob_pupil_r.lineart.crease_threshold = 0.0
ob_helmet.location = (-0.00406, -1.284, 4.958)
ob_helmet.rotation_euler = (0.0, 1.571, 0.0)
ob_helmet.lineart.crease_threshold = 0.0
_m = ob_helmet.modifiers.new('Симметрия', 'MIRROR')
_m.use_axis = (False, False, True)
_m = ob_helmet.modifiers.new('Объёмность', 'SOLIDIFY')
_m.thickness = 0.3
_m.nonmanifold_thickness_mode = 'FIXED'
_m.nonmanifold_merge_threshold = 0.0003
ob_glass.location = (-0.003974, -5.318, 11.43)
ob_glass.scale = (4.09, 4.09, 4.09)
ob_glass.lineart.crease_threshold = 0.0
_m = ob_glass.modifiers.new('Симметрия', 'MIRROR')
_m = ob_glass.modifiers.new('Объёмность', 'SOLIDIFY')
_m.thickness = 0.1
_m.nonmanifold_thickness_mode = 'FIXED'
_m.nonmanifold_merge_threshold = 0.0003

# ---- collection membership
col_head.objects.link(ob_head_base)
col_head.objects.link(ob_eye_r)
col_head.objects.link(ob_eye_l)
col_head.objects.link(ob_pupil_l)
col_head.objects.link(ob_pupil_r)
col_spacesuit.objects.link(ob_helmet)
col_spacesuit.objects.link(ob_glass)

# ---- scene / render settings (as saved in the file)
scene.frame_start = 1; scene.frame_end = 250; scene.frame_set(1)
scene.render.engine = 'CYCLES'
scene.cycles.use_denoising = False
scene.cycles.samples = 128
scene.cycles.sampling_pattern = 'TABULATED_SOBOL'
scene.cycles.use_adaptive_sampling = False
scene.cycles.use_light_tree = False
scene.view_settings.view_transform = 'Filmic'
bpy.context.view_layer.update()

# ---- added for rendering (the .blend has no active camera and no usable light): camera, sun
cam_auto = bpy.data.cameras.new('AutoCamera')
cam_auto.lens = 50.0
cam_auto.sensor_width = 36.0
cam_auto.clip_end = 1000.0
ob_auto_camera = bpy.data.objects.new('AutoCamera', cam_auto)
scene.collection.objects.link(ob_auto_camera)
ob_auto_camera.location = (16.4674, -22.1342, 17.5197)
ob_auto_camera.rotation_euler = (1.09748, -7.21219e-08, 0.694738)
scene.camera = ob_auto_camera
light_auto_sun = bpy.data.lights.new('AutoSun', 'SUN')
light_auto_sun.energy = 3.0
light_auto_sun.angle = 0.0523599
ob_auto_sun = bpy.data.objects.new('AutoSun', light_auto_sun)
scene.collection.objects.link(ob_auto_sun)
ob_auto_sun.rotation_euler = (0.872665, 0.174533, 0.523599)
bpy.context.view_layer.update()
